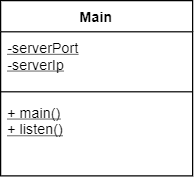

The diagram above was exported from draw.io. Its source (the exported page's mxGraphModel, read from the mxfile embedded in the PNG):
<mxGraphModel dx="1086" dy="806" grid="1" gridSize="18" guides="1" tooltips="1" connect="1" arrows="1" fold="1" page="1" pageScale="1" pageWidth="1100" pageHeight="850" math="0" shadow="0">
  <root>
    <mxCell id="0" />
    <mxCell id="1" parent="0" />
    <mxCell id="ykjl0T7enzOhp8rv_wfz-2" value="Main" style="swimlane;fontStyle=1;align=center;verticalAlign=top;childLayout=stackLayout;horizontal=1;startSize=26;horizontalStack=0;resizeParent=1;resizeParentMax=0;resizeLast=0;collapsible=1;marginBottom=0;" parent="1" vertex="1">
      <mxGeometry x="198" y="180" width="160" height="146" as="geometry" />
    </mxCell>
    <mxCell id="ykjl0T7enzOhp8rv_wfz-3" value="-serverPort&#10;-serverIp" style="text;strokeColor=none;fillColor=none;align=left;verticalAlign=top;spacingLeft=4;spacingRight=4;overflow=hidden;rotatable=0;points=[[0,0.5],[1,0.5]];portConstraint=eastwest;fontStyle=4" parent="ykjl0T7enzOhp8rv_wfz-2" vertex="1">
      <mxGeometry y="26" width="160" height="46" as="geometry" />
    </mxCell>
    <mxCell id="ykjl0T7enzOhp8rv_wfz-4" value="" style="line;strokeWidth=1;fillColor=none;align=left;verticalAlign=middle;spacingTop=-1;spacingLeft=3;spacingRight=3;rotatable=0;labelPosition=right;points=[];portConstraint=eastwest;" parent="ykjl0T7enzOhp8rv_wfz-2" vertex="1">
      <mxGeometry y="72" width="160" height="8" as="geometry" />
    </mxCell>
    <mxCell id="ykjl0T7enzOhp8rv_wfz-5" value="+ main()&#10;+ listen()&#10;" style="text;strokeColor=none;fillColor=none;align=left;verticalAlign=top;spacingLeft=4;spacingRight=4;overflow=hidden;rotatable=0;points=[[0,0.5],[1,0.5]];portConstraint=eastwest;fontStyle=4" parent="ykjl0T7enzOhp8rv_wfz-2" vertex="1">
      <mxGeometry y="80" width="160" height="66" as="geometry" />
    </mxCell>
  </root>
</mxGraphModel>